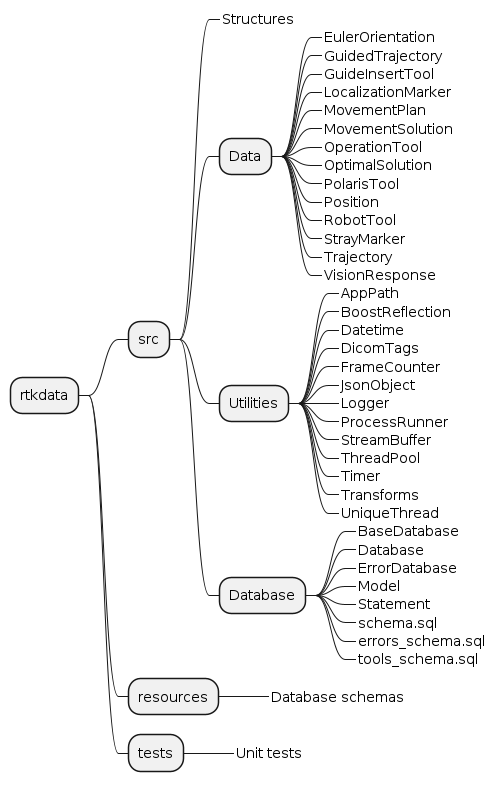

The diagram above was rendered by PlantUML. Its source (embedded in the PNG):
@startmindmap rtkdata

+ rtkdata

++ src
+++_ Structures

+++ Data
++++_ EulerOrientation
++++_ GuidedTrajectory
++++_ GuideInsertTool
++++_ LocalizationMarker
++++_ MovementPlan
++++_ MovementSolution
++++_ OperationTool
++++_ OptimalSolution
++++_ PolarisTool
++++_ Position
++++_ RobotTool
++++_ StrayMarker
++++_ Trajectory
++++_ VisionResponse

+++ Utilities
++++_ AppPath
++++_ BoostReflection
++++_ Datetime
++++_ DicomTags
++++_ FrameCounter
++++_ JsonObject
++++_ Logger
++++_ ProcessRunner
++++_ StreamBuffer
++++_ ThreadPool
++++_ Timer
++++_ Transforms
++++_ UniqueThread

+++ Database
++++_ BaseDatabase
++++_ Database
++++_ ErrorDatabase
++++_ Model
++++_ Statement
++++_ schema.sql
++++_ errors_schema.sql
++++_ tools_schema.sql

++ resources
+++_ Database schemas

++ tests
+++_ Unit tests

@endmindmap